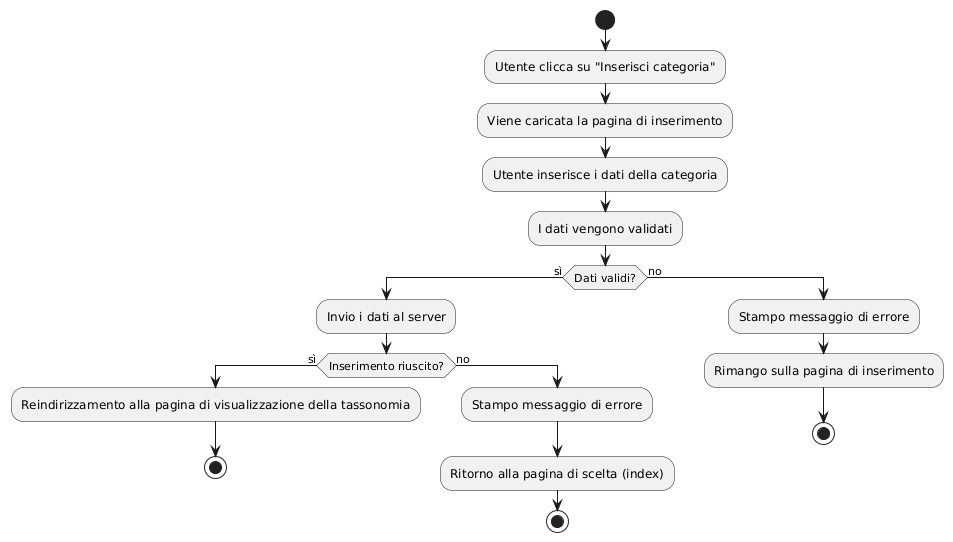

The diagram above was rendered by PlantUML. Its source (embedded in the PNG):
@startuml
start

:Utente clicca su "Inserisci categoria";
:Viene caricata la pagina di inserimento;

:Utente inserisce i dati della categoria;
:I dati vengono validati;

if (Dati validi?) then (sì)
    :Invio i dati al server;

    if (Inserimento riuscito?) then (sì)
        :Reindirizzamento alla pagina di visualizzazione della tassonomia;
        stop
    else (no)
        :Stampo messaggio di errore;
        :Ritorno alla pagina di scelta (index);
        stop
    endif

else (no)
    :Stampo messaggio di errore;
    :Rimango sulla pagina di inserimento;
    stop
endif
@enduml